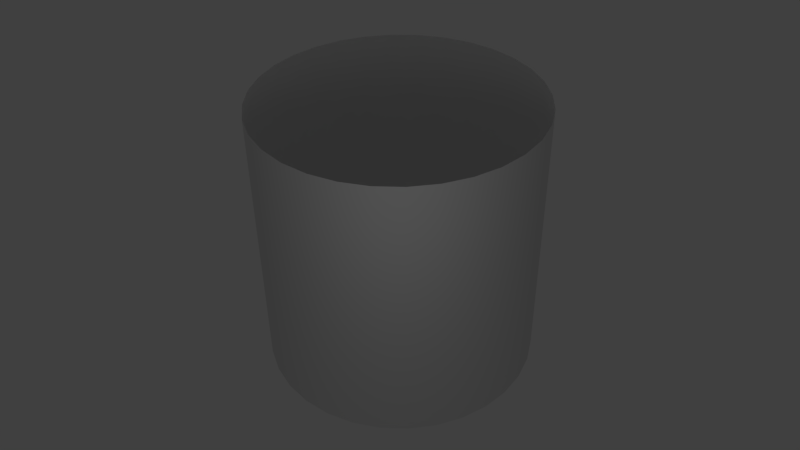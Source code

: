 # Source: towerwall.blend  (saved by Blender 2.82.7; exported with 4.5.12 LTS)
import bpy
from mathutils import Matrix  # noqa: F401  (used for matrix-valued properties, if any)

bpy.ops.wm.read_factory_settings(use_empty=True)
scene = bpy.context.scene
scene.name = 'Scene'

# ---- collections
col_collection_1 = bpy.data.collections.new('Collection 1'); scene.collection.children.link(col_collection_1)

# ---- world
world_world = bpy.data.worlds.new('World'); scene.world = world_world
world_world.color = (0.05088, 0.05088, 0.05088)
world_world.use_sun_shadow = False
world_world.sun_shadow_jitter_overblur = 0.0
world_world.cycles.sampling_method = 'MANUAL'
world_world.cycles.sample_map_resolution = 256

# ---- cameras
cam_camera = bpy.data.cameras.new('Camera')
cam_camera.clip_end = 100.0
cam_camera.lens = 35.0
cam_camera.sensor_width = 32.0
cam_camera.sensor_height = 18.0
cam_camera.ortho_scale = 7.314
cam_camera.dof.focus_distance = 0.0
cam_camera.dof.aperture_fstop = 128.0

# ---- lights
light_lamp = bpy.data.lights.new('Lamp', 'POINT')
light_lamp.transmission_factor = 0.0
light_lamp.cutoff_distance = 30.0
light_lamp.energy = 100.0
light_lamp.shadow_buffer_clip_start = 1.001
light_lamp.shadow_soft_size = 1.0
light_lamp.shadow_maximum_resolution = 0.006
light_lamp.use_absolute_resolution = True
light_lamp.cycles.use_multiple_importance_sampling = False

# ---- meshes
me_cylinder = bpy.data.meshes.new('Cylinder')
me_cylinder.from_pydata([(0.0, 1.0, -1.0), (0.0, 1.0, 1.0), (0.1951, 0.9808, -1.0), (0.1951, 0.9808, 1.0), (0.3827, 0.9239, -1.0), (0.3827, 0.9239, 1.0), (0.5556, 0.8315, -1.0), (0.5556, 0.8315, 1.0), (0.7071, 0.7071, -1.0), (0.7071, 0.7071, 1.0), (0.8315, 0.5556, -1.0), (0.8315, 0.5556, 1.0), (0.9239, 0.3827, -1.0), (0.9239, 0.3827, 1.0), (0.9808, 0.1951, -1.0), (0.9808, 0.1951, 1.0), (1.0, 7.55e-08, -1.0), (1.0, 7.55e-08, 1.0), (0.9808, -0.1951, -1.0), (0.9808, -0.1951, 1.0), (0.9239, -0.3827, -1.0), (0.9239, -0.3827, 1.0), (0.8315, -0.5556, -1.0), (0.8315, -0.5556, 1.0), (0.7071, -0.7071, -1.0), (0.7071, -0.7071, 1.0), (0.5556, -0.8315, -1.0), (0.5556, -0.8315, 1.0), (0.3827, -0.9239, -1.0), (0.3827, -0.9239, 1.0), (0.1951, -0.9808, -1.0), (0.1951, -0.9808, 1.0), (-3.258e-07, -1.0, -1.0), (-3.258e-07, -1.0, 1.0), (-0.1951, -0.9808, -1.0), (-0.1951, -0.9808, 1.0), (-0.3827, -0.9239, -1.0), (-0.3827, -0.9239, 1.0), (-0.5556, -0.8315, -1.0), (-0.5556, -0.8315, 1.0), (-0.7071, -0.7071, -1.0), (-0.7071, -0.7071, 1.0), (-0.8315, -0.5556, -1.0), (-0.8315, -0.5556, 1.0), (-0.9239, -0.3827, -1.0), (-0.9239, -0.3827, 1.0), (-0.9808, -0.1951, -1.0), (-0.9808, -0.1951, 1.0), (-1.0, 9.656e-07, -1.0), (-1.0, 9.656e-07, 1.0), (-0.9808, 0.1951, -1.0), (-0.9808, 0.1951, 1.0), (-0.9239, 0.3827, -1.0), (-0.9239, 0.3827, 1.0), (-0.8315, 0.5556, -1.0), (-0.8315, 0.5556, 1.0), (-0.7071, 0.7071, -1.0), (-0.7071, 0.7071, 1.0), (-0.5556, 0.8315, -1.0), (-0.5556, 0.8315, 1.0), (-0.3827, 0.9239, -1.0), (-0.3827, 0.9239, 1.0), (-0.1951, 0.9808, -1.0), (-0.1951, 0.9808, 1.0)], [], [(0, 1, 3, 2), (2, 3, 5, 4), (4, 5, 7, 6), (6, 7, 9, 8), (8, 9, 11, 10), (10, 11, 13, 12), (12, 13, 15, 14), (14, 15, 17, 16), (16, 17, 19, 18), (18, 19, 21, 20), (20, 21, 23, 22), (22, 23, 25, 24), (24, 25, 27, 26), (26, 27, 29, 28), (28, 29, 31, 30), (30, 31, 33, 32), (32, 33, 35, 34), (34, 35, 37, 36), (36, 37, 39, 38), (38, 39, 41, 40), (40, 41, 43, 42), (42, 43, 45, 44), (44, 45, 47, 46), (46, 47, 49, 48), (48, 49, 51, 50), (50, 51, 53, 52), (52, 53, 55, 54), (54, 55, 57, 56), (56, 57, 59, 58), (58, 59, 61, 60), (62, 63, 1, 0), (60, 61, 63, 62)])
me_cylinder.polygons.foreach_set('use_smooth', [True] * 32)
_uv = me_cylinder.uv_layers.new(name='UVMap')
_uv.uv.foreach_set('vector', [0.6211, 0.0293, 0.6211, 0.9629, 0.5596, 0.9629, 0.5596, 0.0293, 0.5596, 0.0293, 0.5596, 0.9629, 0.499, 0.9629, 0.499, 0.0293, 0.499, 0.0293, 0.499, 0.9629, 0.4375, 0.9629, 0.4375, 0.0293, 0.4375, 0.0293, 0.4375, 0.9629, 0.377, 0.9629, 0.377, 0.0293, 0.377, 0.0293, 0.377, 0.9629, 0.3154, 0.9629, 0.3154, 0.0293, 0.3154, 0.0293, 0.3154, 0.9629, 0.2549, 0.9629, 0.2539, 0.0293, 0.2539, 0.0293, 0.2549, 0.9629, 0.1934, 0.9629, 0.1934, 0.0293, 0.1934, 0.0293, 0.1934, 0.9629, 0.1328, 0.9629, 0.1328, 0.0293, 0.1328, 0.0293, 0.1328, 0.9629, 0.07129, 0.9629, 0.07129, 0.0293, 0.07129, 0.0293, 0.07129, 0.9629, 0.01074, 0.9629, 0.009766, 0.0293, 0.9873, 0.0293, 0.9873, 0.9629, 0.9258, 0.9629, 0.9258, 0.0293, 0.9258, 0.0293, 0.9258, 0.9629, 0.8652, 0.9629, 0.8652, 0.0293, 0.8652, 0.0293, 0.8652, 0.9629, 0.8037, 0.9629, 0.8037, 0.0293, 0.8037, 0.0293, 0.8037, 0.9629, 0.7432, 0.9629, 0.7432, 0.0293, 0.7432, 0.0293, 0.7432, 0.9629, 0.6816, 0.9629, 0.6816, 0.0293, 0.6816, 0.0293, 0.6816, 0.9629, 0.6211, 0.9629, 0.6211, 0.0293, 0.6211, 0.0293, 0.6211, 0.9629, 0.5596, 0.9629, 0.5596, 0.0293, 0.5596, 0.0293, 0.5596, 0.9629, 0.499, 0.9629, 0.499, 0.0293, 0.499, 0.0293, 0.499, 0.9629, 0.4375, 0.9629, 0.4375, 0.0293, 0.4375, 0.0293, 0.4375, 0.9629, 0.377, 0.9629, 0.377, 0.0293, 0.377, 0.0293, 0.377, 0.9629, 0.3154, 0.9629, 0.3154, 0.0293, 0.3154, 0.0293, 0.3154, 0.9629, 0.2549, 0.9629, 0.2539, 0.0293, 0.2539, 0.0293, 0.2549, 0.9629, 0.1934, 0.9629, 0.1934, 0.0293, 0.1934, 0.0293, 0.1934, 0.9629, 0.1328, 0.9629, 0.1328, 0.0293, 0.1328, 0.0293, 0.1328, 0.9629, 0.07129, 0.9629, 0.07129, 0.0293, 0.07129, 0.0293, 0.07129, 0.9629, 0.01074, 0.9629, 0.009766, 0.0293, 0.9873, 0.0293, 0.9873, 0.9629, 0.9258, 0.9629, 0.9258, 0.0293, 0.9258, 0.0293, 0.9258, 0.9629, 0.8652, 0.9629, 0.8652, 0.0293, 0.8652, 0.0293, 0.8652, 0.9629, 0.8037, 0.9629, 0.8037, 0.0293, 0.8037, 0.0293, 0.8037, 0.9629, 0.7432, 0.9629, 0.7432, 0.0293, 0.6816, 0.0293, 0.6816, 0.9629, 0.6211, 0.9629, 0.6211, 0.0293, 0.7432, 0.0293, 0.7432, 0.9629, 0.6816, 0.9629, 0.6816, 0.0293])
me_cylinder.use_remesh_preserve_volume = False
me_cylinder.use_remesh_preserve_attributes = False
me_cylinder.use_mirror_vertex_groups = False
me_cylinder.update()

# ---- objects
ob_cylinder = bpy.data.objects.new('Cylinder', me_cylinder)
ob_lamp = bpy.data.objects.new('Lamp', light_lamp)
ob_camera = bpy.data.objects.new('Camera', cam_camera)

# ---- transforms, parenting, visibility, modifiers, constraints
ob_cylinder.location = (0.0, 0.0, 0.0)
ob_cylinder.scale = (5.0, 5.0, 5.0)
ob_cylinder.lineart.crease_threshold = 0.0
ob_lamp.location = (10.8, -4.934, 5.904)
ob_lamp.rotation_euler = (0.6503, 0.05522, 1.866)
ob_lamp.lock_rotations_4d = False
ob_lamp.empty_display_type = 'ARROWS'
ob_lamp.color = (0.0, 0.0, 0.0, 0.0)
ob_lamp.lineart.crease_threshold = 0.0
ob_camera.location = (22.69, -10.46, 18.49)
ob_camera.rotation_euler = (0.9337, 0.0102, 1.131)
ob_camera.scale = (1.0, 1.0, 1.0)
ob_camera.lock_rotations_4d = False
ob_camera.empty_display_type = 'ARROWS'
ob_camera.color = (0.0, 0.0, 0.0, 0.0)
ob_camera.display_type = 'WIRE'
ob_camera.lineart.crease_threshold = 0.0

# ---- collection membership
col_collection_1.objects.link(ob_cylinder)
col_collection_1.objects.link(ob_lamp)
col_collection_1.objects.link(ob_camera)

# ---- scene / render settings (as saved in the file)
scene.camera = ob_camera
scene.frame_start = 1; scene.frame_end = 250; scene.frame_set(1)
scene.render.engine = 'BLENDER_EEVEE_NEXT'
scene.render.image_settings.color_mode = 'RGB'
scene.render.image_settings.compression = 90
scene.render.resolution_percentage = 50
scene.render.dither_intensity = 0.0
scene.render.bake_margin = 2
scene.render.bake_bias = 0.0
scene.cycles.use_denoising = False
scene.cycles.samples = 10
scene.cycles.sampling_pattern = 'TABULATED_SOBOL'
scene.cycles.light_sampling_threshold = 0.0
scene.cycles.use_adaptive_sampling = False
scene.cycles.use_light_tree = False
scene.cycles.blur_glossy = 0.0
scene.cycles.volume_bounces = 1
scene.cycles.pixel_filter_type = 'GAUSSIAN'
scene.cycles.sample_clamp_indirect = 0.0
scene.view_settings.view_transform = 'Standard'
bpy.context.view_layer.update()
